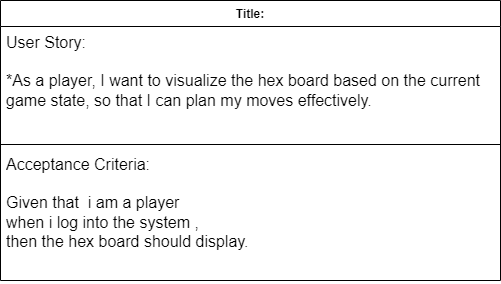

The diagram above was exported from draw.io. Its source (the exported page's mxGraphModel, read from the mxfile embedded in the PNG):
<mxGraphModel dx="1050" dy="557" grid="1" gridSize="10" guides="1" tooltips="1" connect="1" arrows="1" fold="1" page="1" pageScale="1" pageWidth="850" pageHeight="1100" math="0" shadow="0">
  <root>
    <mxCell id="0" />
    <mxCell id="1" parent="0" />
    <mxCell id="r7EH8zBTKmouuHA2bHwc-6" value="Title:" style="swimlane;fontStyle=1;align=center;verticalAlign=top;childLayout=stackLayout;horizontal=1;startSize=26;horizontalStack=0;resizeParent=1;resizeParentMax=0;resizeLast=0;collapsible=1;marginBottom=0;whiteSpace=wrap;html=1;" vertex="1" parent="1">
      <mxGeometry x="120" y="70" width="500" height="280" as="geometry" />
    </mxCell>
    <mxCell id="r7EH8zBTKmouuHA2bHwc-7" value="&lt;font style=&quot;font-size: 16px;&quot;&gt;User Story:&lt;/font&gt;&lt;div style=&quot;font-size: 16px;&quot;&gt;&lt;font style=&quot;font-size: 16px;&quot;&gt;&lt;br&gt;&lt;/font&gt;&lt;div style=&quot;&quot;&gt;&lt;font style=&quot;font-size: 16px;&quot;&gt;*As a player, I want to visualize the hex board based on the current game state, so that I can plan my moves effectively.&lt;/font&gt;&lt;br&gt;&lt;/div&gt;&lt;/div&gt;" style="text;strokeColor=none;fillColor=none;align=left;verticalAlign=top;spacingLeft=4;spacingRight=4;overflow=hidden;rotatable=0;points=[[0,0.5],[1,0.5]];portConstraint=eastwest;whiteSpace=wrap;html=1;" vertex="1" parent="r7EH8zBTKmouuHA2bHwc-6">
      <mxGeometry y="26" width="500" height="114" as="geometry" />
    </mxCell>
    <mxCell id="r7EH8zBTKmouuHA2bHwc-8" value="" style="line;strokeWidth=1;fillColor=none;align=left;verticalAlign=middle;spacingTop=-1;spacingLeft=3;spacingRight=3;rotatable=0;labelPosition=right;points=[];portConstraint=eastwest;strokeColor=inherit;" vertex="1" parent="r7EH8zBTKmouuHA2bHwc-6">
      <mxGeometry y="140" width="500" height="8" as="geometry" />
    </mxCell>
    <mxCell id="r7EH8zBTKmouuHA2bHwc-9" value="&lt;font style=&quot;font-size: 16px;&quot;&gt;Acceptance Criteria:&lt;/font&gt;&lt;div style=&quot;font-size: 16px;&quot;&gt;&lt;font style=&quot;font-size: 16px;&quot;&gt;&lt;br&gt;&lt;/font&gt;&lt;/div&gt;&lt;div style=&quot;font-size: 16px;&quot;&gt;&lt;div style=&quot;&quot;&gt;&lt;font style=&quot;font-size: 16px;&quot;&gt;Given that&amp;nbsp; i am a player&lt;/font&gt;&lt;/div&gt;&lt;div style=&quot;&quot;&gt;&lt;font style=&quot;font-size: 16px;&quot;&gt;when i log into the system ,&lt;/font&gt;&lt;/div&gt;&lt;div style=&quot;&quot;&gt;&lt;font style=&quot;font-size: 16px;&quot;&gt;then the hex board should display.&lt;/font&gt;&lt;/div&gt;&lt;/div&gt;" style="text;strokeColor=none;fillColor=none;align=left;verticalAlign=top;spacingLeft=4;spacingRight=4;overflow=hidden;rotatable=0;points=[[0,0.5],[1,0.5]];portConstraint=eastwest;whiteSpace=wrap;html=1;" vertex="1" parent="r7EH8zBTKmouuHA2bHwc-6">
      <mxGeometry y="148" width="500" height="132" as="geometry" />
    </mxCell>
  </root>
</mxGraphModel>